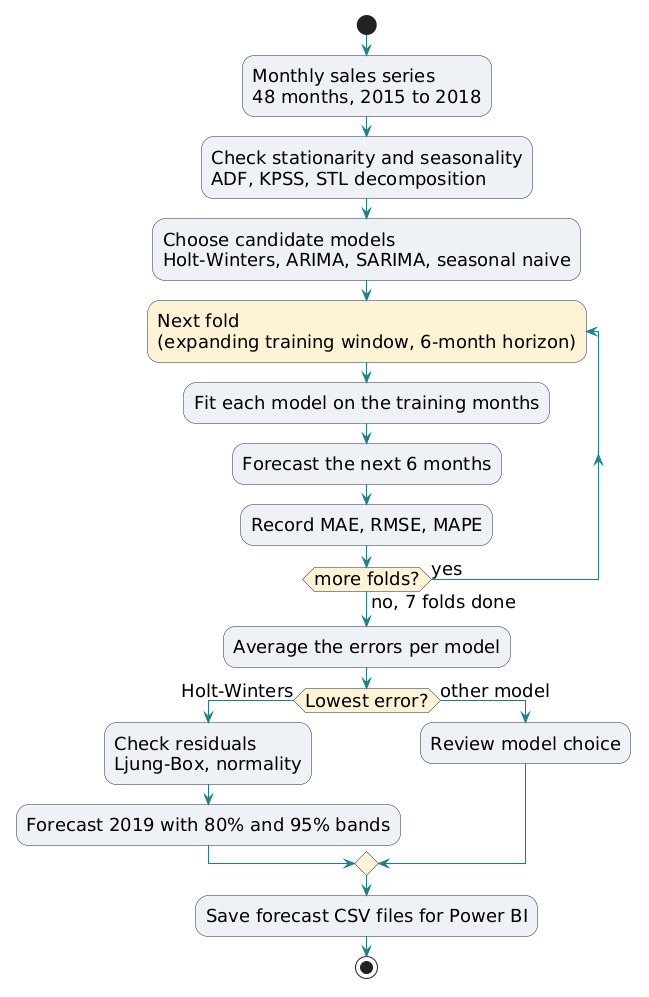

The diagram above was rendered by PlantUML. Its source (embedded in the PNG):
@startuml
skinparam shadowing false
skinparam defaultFontName Calibri
skinparam defaultFontSize 18
skinparam ActivityBackgroundColor #EEF2F6
skinparam ActivityBorderColor #1F2A44
skinparam ArrowColor #1B7F8C
skinparam ActivityDiamondBackgroundColor #FFF3D6
start
:Monthly sales series\n48 months, 2015 to 2018;
:Check stationarity and seasonality\nADF, KPSS, STL decomposition;
:Choose candidate models\nHolt-Winters, ARIMA, SARIMA, seasonal naive;
repeat :Next fold\n(expanding training window, 6-month horizon);
  :Fit each model on the training months;
  :Forecast the next 6 months;
  :Record MAE, RMSE, MAPE;
repeat while (more folds?) is (yes) not (no, 7 folds done)
:Average the errors per model;
if (Lowest error?) then (Holt-Winters)
  :Check residuals\nLjung-Box, normality;
  :Forecast 2019 with 80% and 95% bands;
else (other model)
  :Review model choice;
endif
:Save forecast CSV files for Power BI;
stop
@enduml